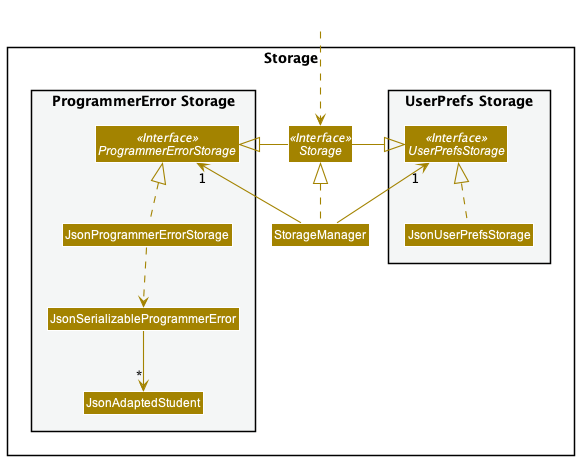

The diagram above was rendered by PlantUML. Its source (embedded in the PNG):
@startuml
!include style.puml
skinparam arrowThickness 1.1
skinparam arrowColor STORAGE_COLOR
skinparam classBackgroundColor STORAGE_COLOR

package Storage{

package "UserPrefs Storage" #F4F6F6{
Interface UserPrefsStorage <<Interface>>
Class JsonUserPrefsStorage
}

Interface Storage <<Interface>>
Class StorageManager

package "ProgrammerError Storage" #F4F6F6{
Interface ProgrammerErrorStorage <<Interface>>
Class JsonProgrammerErrorStorage
Class JsonSerializableProgrammerError
Class JsonAdaptedStudent
}

}

Class HiddenOutside #FFFFFF
HiddenOutside ..> Storage

StorageManager .up.|> Storage
StorageManager -up-> "1" UserPrefsStorage
StorageManager -up-> "1" ProgrammerErrorStorage

Storage -left-|> UserPrefsStorage
Storage -right-|> ProgrammerErrorStorage

JsonUserPrefsStorage .up.|> UserPrefsStorage
JsonProgrammerErrorStorage .up.|> ProgrammerErrorStorage
JsonProgrammerErrorStorage ..> JsonSerializableProgrammerError
JsonSerializableProgrammerError --> "*" JsonAdaptedStudent

@enduml